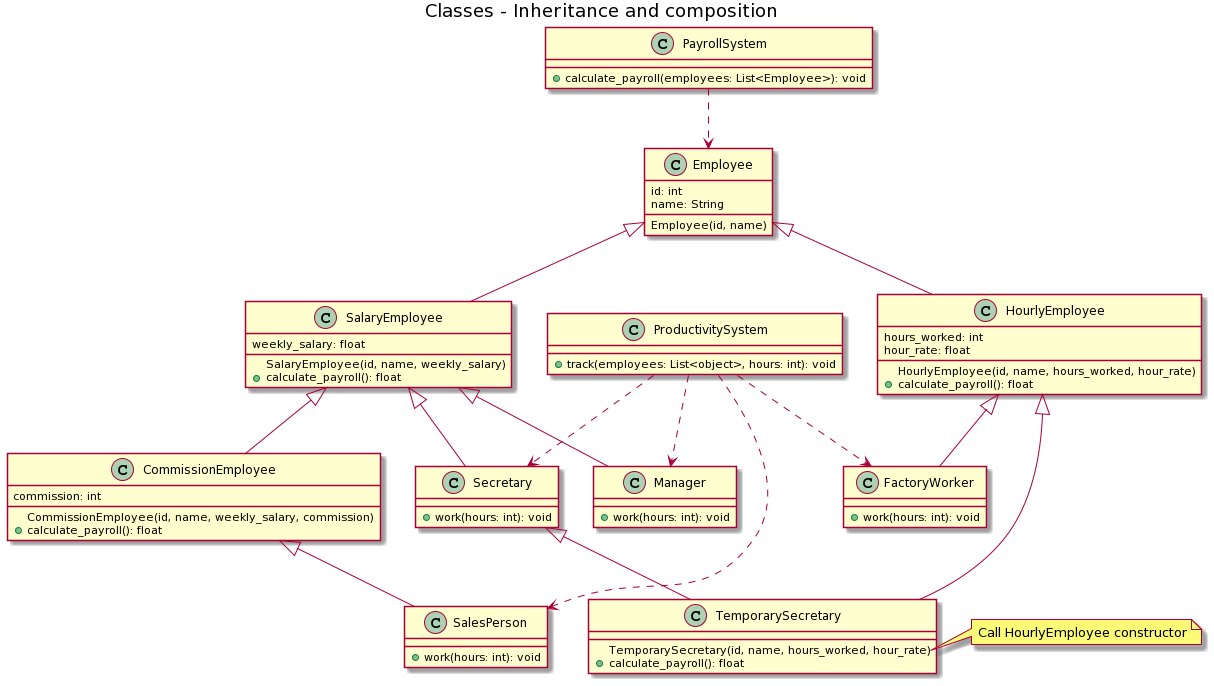

The diagram above was rendered by PlantUML. Its source (embedded in the PNG):
@startuml
title Classes - Inheritance and composition

class PayrollSystem{
    +calculate_payroll(employees: List<Employee>): void
}

class ProductivitySystem{
    +track(employees: List<object>, hours: int): void
}

class Employee{
    id: int
    name: String
    Employee(id, name)
}

class SalaryEmployee{
    weekly_salary: float
    SalaryEmployee(id, name, weekly_salary)
    +calculate_payroll(): float
}

class HourlyEmployee{
    hours_worked: int
    hour_rate: float
    HourlyEmployee(id, name, hours_worked, hour_rate)
    +calculate_payroll(): float
}

class CommissionEmployee{
    commission: int
    CommissionEmployee(id, name, weekly_salary, commission)
    +calculate_payroll(): float
}

class Manager{
    +work(hours: int): void
}

class Secretary{
    +work(hours: int): void
}

class TemporarySecretary{
    TemporarySecretary(id, name, hours_worked, hour_rate)
    +calculate_payroll(): float
}

class SalesPerson{
   +work(hours: int): void
}

class FactoryWorker{
    +work(hours: int): void
}

Employee <|-- SalaryEmployee
Employee <|-- HourlyEmployee
HourlyEmployee <|-- FactoryWorker
SalaryEmployee <|-- CommissionEmployee
SalaryEmployee <|-- Manager
SalaryEmployee <|-- Secretary
Secretary <|-- TemporarySecretary
HourlyEmployee <|-- TemporarySecretary
CommissionEmployee <|-- SalesPerson
PayrollSystem ..> Employee
ProductivitySystem ..> Manager
ProductivitySystem ..> Secretary
ProductivitySystem ..> FactoryWorker
ProductivitySystem ..> SalesPerson
note right of TemporarySecretary::"TemporarySecretary(id, name, hours_worked, hour_rate)"
  Call HourlyEmployee constructor
end note
@enduml